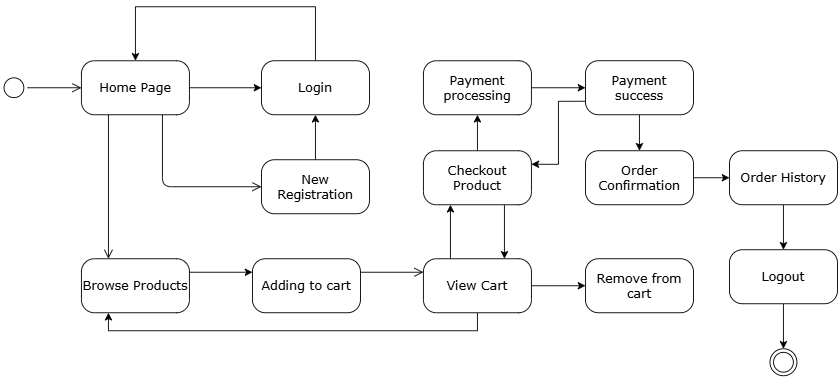

The diagram above was exported from draw.io. Its source (the exported page's mxGraphModel, read from the mxfile embedded in the PNG):
<mxGraphModel dx="1198" dy="686" grid="1" gridSize="10" guides="1" tooltips="1" connect="1" arrows="1" fold="1" page="1" pageScale="1" pageWidth="1100" pageHeight="850" background="none" math="0" shadow="0">
  <root>
    <mxCell id="0" />
    <mxCell id="1" parent="0" />
    <mxCell id="382b91b5511bd0f7-1" value="" style="ellipse;html=1;shape=startState;rounded=1;shadow=0;comic=0;labelBackgroundColor=none;fontFamily=Verdana;fontSize=14;align=center;direction=south;" parent="1" vertex="1">
      <mxGeometry x="150" y="135" width="30" height="30" as="geometry" />
    </mxCell>
    <mxCell id="ce5kAjT6tivNi5pcNXVg-11" style="edgeStyle=orthogonalEdgeStyle;rounded=0;orthogonalLoop=1;jettySize=auto;html=1;exitX=1;exitY=0.25;exitDx=0;exitDy=0;entryX=0;entryY=0.25;entryDx=0;entryDy=0;fontSize=14;" edge="1" parent="1" source="382b91b5511bd0f7-5" target="382b91b5511bd0f7-10">
      <mxGeometry relative="1" as="geometry" />
    </mxCell>
    <mxCell id="382b91b5511bd0f7-5" value="Browse Products" style="rounded=1;whiteSpace=wrap;html=1;arcSize=24;shadow=0;comic=0;labelBackgroundColor=none;fontFamily=Verdana;fontSize=14;align=center;" parent="1" vertex="1">
      <mxGeometry x="240" y="340" width="120" height="60" as="geometry" />
    </mxCell>
    <mxCell id="ce5kAjT6tivNi5pcNXVg-6" value="" style="edgeStyle=orthogonalEdgeStyle;rounded=0;orthogonalLoop=1;jettySize=auto;html=1;fontSize=14;" edge="1" parent="1" source="382b91b5511bd0f7-6" target="ce5kAjT6tivNi5pcNXVg-5">
      <mxGeometry relative="1" as="geometry" />
    </mxCell>
    <mxCell id="382b91b5511bd0f7-6" value="Home Page" style="rounded=1;whiteSpace=wrap;html=1;arcSize=24;shadow=0;comic=0;labelBackgroundColor=none;fontFamily=Verdana;fontSize=14;align=center;" parent="1" vertex="1">
      <mxGeometry x="240" y="120" width="120" height="60" as="geometry" />
    </mxCell>
    <mxCell id="ce5kAjT6tivNi5pcNXVg-9" value="" style="edgeStyle=orthogonalEdgeStyle;rounded=0;orthogonalLoop=1;jettySize=auto;html=1;fontSize=14;" edge="1" parent="1" source="382b91b5511bd0f7-7" target="ce5kAjT6tivNi5pcNXVg-5">
      <mxGeometry relative="1" as="geometry" />
    </mxCell>
    <mxCell id="382b91b5511bd0f7-7" value="New Registration" style="rounded=1;whiteSpace=wrap;html=1;arcSize=24;shadow=0;comic=0;labelBackgroundColor=none;fontFamily=Verdana;fontSize=14;align=center;" parent="1" vertex="1">
      <mxGeometry x="440" y="230" width="120" height="60" as="geometry" />
    </mxCell>
    <mxCell id="ce5kAjT6tivNi5pcNXVg-13" style="edgeStyle=orthogonalEdgeStyle;rounded=0;orthogonalLoop=1;jettySize=auto;html=1;exitX=0.5;exitY=1;exitDx=0;exitDy=0;entryX=0.25;entryY=1;entryDx=0;entryDy=0;fontSize=14;" edge="1" parent="1" source="382b91b5511bd0f7-9" target="382b91b5511bd0f7-5">
      <mxGeometry relative="1" as="geometry" />
    </mxCell>
    <mxCell id="ce5kAjT6tivNi5pcNXVg-15" value="" style="edgeStyle=orthogonalEdgeStyle;rounded=0;orthogonalLoop=1;jettySize=auto;html=1;fontSize=14;" edge="1" parent="1" source="382b91b5511bd0f7-9" target="ce5kAjT6tivNi5pcNXVg-14">
      <mxGeometry relative="1" as="geometry">
        <Array as="points">
          <mxPoint x="650" y="300" />
          <mxPoint x="650" y="300" />
        </Array>
      </mxGeometry>
    </mxCell>
    <mxCell id="ce5kAjT6tivNi5pcNXVg-17" value="" style="edgeStyle=orthogonalEdgeStyle;rounded=0;orthogonalLoop=1;jettySize=auto;html=1;fontSize=14;" edge="1" parent="1" source="382b91b5511bd0f7-9" target="ce5kAjT6tivNi5pcNXVg-16">
      <mxGeometry relative="1" as="geometry" />
    </mxCell>
    <mxCell id="382b91b5511bd0f7-9" value="View Cart" style="rounded=1;whiteSpace=wrap;html=1;arcSize=24;shadow=0;comic=0;labelBackgroundColor=none;fontFamily=Verdana;fontSize=14;align=center;" parent="1" vertex="1">
      <mxGeometry x="620" y="340" width="120" height="60" as="geometry" />
    </mxCell>
    <mxCell id="382b91b5511bd0f7-10" value="Adding to cart" style="rounded=1;whiteSpace=wrap;html=1;arcSize=24;shadow=0;comic=0;labelBackgroundColor=none;fontFamily=Verdana;fontSize=14;align=center;" parent="1" vertex="1">
      <mxGeometry x="430" y="340" width="120" height="60" as="geometry" />
    </mxCell>
    <mxCell id="2a3bc250acf0617d-9" style="edgeStyle=orthogonalEdgeStyle;html=1;labelBackgroundColor=none;endArrow=open;endSize=8;fontFamily=Verdana;fontSize=14;align=left;" parent="1" source="382b91b5511bd0f7-1" target="382b91b5511bd0f7-6" edge="1">
      <mxGeometry relative="1" as="geometry" />
    </mxCell>
    <mxCell id="2a3bc250acf0617d-10" style="edgeStyle=orthogonalEdgeStyle;html=1;labelBackgroundColor=none;endArrow=open;endSize=8;fontFamily=Verdana;fontSize=14;align=left;entryX=0;entryY=0.5;" parent="1" source="382b91b5511bd0f7-6" target="382b91b5511bd0f7-7" edge="1">
      <mxGeometry relative="1" as="geometry">
        <Array as="points">
          <mxPoint x="330" y="260" />
        </Array>
      </mxGeometry>
    </mxCell>
    <mxCell id="2a3bc250acf0617d-12" style="edgeStyle=orthogonalEdgeStyle;html=1;entryX=0.25;entryY=0;labelBackgroundColor=none;endArrow=open;endSize=8;fontFamily=Verdana;fontSize=14;align=left;entryDx=0;entryDy=0;exitX=0.25;exitY=1;exitDx=0;exitDy=0;" parent="1" source="382b91b5511bd0f7-6" target="382b91b5511bd0f7-5" edge="1">
      <mxGeometry relative="1" as="geometry">
        <mxPoint x="170" y="280" as="sourcePoint" />
      </mxGeometry>
    </mxCell>
    <mxCell id="2a3bc250acf0617d-15" style="edgeStyle=orthogonalEdgeStyle;html=1;exitX=1;exitY=0.25;entryX=0;entryY=0.25;labelBackgroundColor=none;endArrow=open;endSize=8;fontFamily=Verdana;fontSize=14;align=left;" parent="1" source="382b91b5511bd0f7-10" target="382b91b5511bd0f7-9" edge="1">
      <mxGeometry relative="1" as="geometry" />
    </mxCell>
    <mxCell id="24f968d109e7d6b4-3" value="" style="ellipse;html=1;shape=endState;rounded=1;shadow=0;comic=0;labelBackgroundColor=none;fontFamily=Verdana;fontSize=14;align=center;" parent="1" vertex="1">
      <mxGeometry x="1005" y="440" width="30" height="30" as="geometry" />
    </mxCell>
    <mxCell id="ce5kAjT6tivNi5pcNXVg-8" value="" style="edgeStyle=orthogonalEdgeStyle;rounded=0;orthogonalLoop=1;jettySize=auto;html=1;entryX=0.5;entryY=0;entryDx=0;entryDy=0;fontSize=14;" edge="1" parent="1" source="ce5kAjT6tivNi5pcNXVg-5" target="382b91b5511bd0f7-6">
      <mxGeometry relative="1" as="geometry">
        <mxPoint x="500" y="40" as="targetPoint" />
        <Array as="points">
          <mxPoint x="500" y="60" />
          <mxPoint x="300" y="60" />
        </Array>
      </mxGeometry>
    </mxCell>
    <mxCell id="ce5kAjT6tivNi5pcNXVg-5" value="Login" style="rounded=1;whiteSpace=wrap;html=1;arcSize=24;shadow=0;comic=0;labelBackgroundColor=none;fontFamily=Verdana;fontSize=14;align=center;" vertex="1" parent="1">
      <mxGeometry x="440" y="120" width="120" height="60" as="geometry" />
    </mxCell>
    <mxCell id="ce5kAjT6tivNi5pcNXVg-20" style="edgeStyle=orthogonalEdgeStyle;rounded=0;orthogonalLoop=1;jettySize=auto;html=1;exitX=0.75;exitY=1;exitDx=0;exitDy=0;entryX=0.75;entryY=0;entryDx=0;entryDy=0;fontSize=14;" edge="1" parent="1" source="ce5kAjT6tivNi5pcNXVg-14" target="382b91b5511bd0f7-9">
      <mxGeometry relative="1" as="geometry" />
    </mxCell>
    <mxCell id="ce5kAjT6tivNi5pcNXVg-37" value="" style="edgeStyle=orthogonalEdgeStyle;rounded=0;orthogonalLoop=1;jettySize=auto;html=1;fontSize=14;" edge="1" parent="1" source="ce5kAjT6tivNi5pcNXVg-14" target="ce5kAjT6tivNi5pcNXVg-36">
      <mxGeometry relative="1" as="geometry">
        <Array as="points">
          <mxPoint x="680" y="200" />
          <mxPoint x="680" y="200" />
        </Array>
      </mxGeometry>
    </mxCell>
    <mxCell id="ce5kAjT6tivNi5pcNXVg-14" value="Checkout Product" style="rounded=1;whiteSpace=wrap;html=1;arcSize=24;shadow=0;comic=0;labelBackgroundColor=none;fontFamily=Verdana;fontSize=14;align=center;" vertex="1" parent="1">
      <mxGeometry x="620" y="220" width="120" height="60" as="geometry" />
    </mxCell>
    <mxCell id="ce5kAjT6tivNi5pcNXVg-16" value="Remove from cart" style="rounded=1;whiteSpace=wrap;html=1;arcSize=24;shadow=0;comic=0;labelBackgroundColor=none;fontFamily=Verdana;fontSize=14;align=center;" vertex="1" parent="1">
      <mxGeometry x="800" y="340" width="120" height="60" as="geometry" />
    </mxCell>
    <mxCell id="ce5kAjT6tivNi5pcNXVg-22" value="" style="edgeStyle=orthogonalEdgeStyle;rounded=0;orthogonalLoop=1;jettySize=auto;html=1;fontSize=14;" edge="1" parent="1" source="ce5kAjT6tivNi5pcNXVg-18" target="ce5kAjT6tivNi5pcNXVg-21">
      <mxGeometry relative="1" as="geometry" />
    </mxCell>
    <mxCell id="ce5kAjT6tivNi5pcNXVg-18" value="Order Confirmation" style="rounded=1;whiteSpace=wrap;html=1;arcSize=24;shadow=0;comic=0;labelBackgroundColor=none;fontFamily=Verdana;fontSize=14;align=center;" vertex="1" parent="1">
      <mxGeometry x="800" y="220" width="120" height="60" as="geometry" />
    </mxCell>
    <mxCell id="ce5kAjT6tivNi5pcNXVg-25" value="" style="edgeStyle=orthogonalEdgeStyle;rounded=0;orthogonalLoop=1;jettySize=auto;html=1;fontSize=14;" edge="1" parent="1" source="ce5kAjT6tivNi5pcNXVg-21" target="ce5kAjT6tivNi5pcNXVg-24">
      <mxGeometry relative="1" as="geometry" />
    </mxCell>
    <mxCell id="ce5kAjT6tivNi5pcNXVg-21" value="Order History" style="rounded=1;whiteSpace=wrap;html=1;arcSize=24;shadow=0;comic=0;labelBackgroundColor=none;fontFamily=Verdana;fontSize=14;align=center;" vertex="1" parent="1">
      <mxGeometry x="960" y="220" width="120" height="60" as="geometry" />
    </mxCell>
    <mxCell id="ce5kAjT6tivNi5pcNXVg-34" style="edgeStyle=orthogonalEdgeStyle;rounded=0;orthogonalLoop=1;jettySize=auto;html=1;exitX=0.5;exitY=1;exitDx=0;exitDy=0;entryX=0.5;entryY=0;entryDx=0;entryDy=0;fontSize=14;" edge="1" parent="1" source="ce5kAjT6tivNi5pcNXVg-24" target="24f968d109e7d6b4-3">
      <mxGeometry relative="1" as="geometry" />
    </mxCell>
    <mxCell id="ce5kAjT6tivNi5pcNXVg-24" value="Logout" style="rounded=1;whiteSpace=wrap;html=1;arcSize=24;shadow=0;comic=0;labelBackgroundColor=none;fontFamily=Verdana;fontSize=14;align=center;" vertex="1" parent="1">
      <mxGeometry x="960" y="330" width="120" height="60" as="geometry" />
    </mxCell>
    <mxCell id="ce5kAjT6tivNi5pcNXVg-39" value="" style="edgeStyle=orthogonalEdgeStyle;rounded=0;orthogonalLoop=1;jettySize=auto;html=1;fontSize=14;" edge="1" parent="1" source="ce5kAjT6tivNi5pcNXVg-36" target="ce5kAjT6tivNi5pcNXVg-38">
      <mxGeometry relative="1" as="geometry" />
    </mxCell>
    <mxCell id="ce5kAjT6tivNi5pcNXVg-36" value="Payment processing" style="rounded=1;whiteSpace=wrap;html=1;arcSize=24;shadow=0;comic=0;labelBackgroundColor=none;fontFamily=Verdana;fontSize=14;align=center;" vertex="1" parent="1">
      <mxGeometry x="620" y="120" width="120" height="60" as="geometry" />
    </mxCell>
    <mxCell id="ce5kAjT6tivNi5pcNXVg-40" style="edgeStyle=orthogonalEdgeStyle;rounded=0;orthogonalLoop=1;jettySize=auto;html=1;exitX=0.5;exitY=1;exitDx=0;exitDy=0;entryX=0.5;entryY=0;entryDx=0;entryDy=0;fontSize=14;" edge="1" parent="1" source="ce5kAjT6tivNi5pcNXVg-38" target="ce5kAjT6tivNi5pcNXVg-18">
      <mxGeometry relative="1" as="geometry" />
    </mxCell>
    <mxCell id="ce5kAjT6tivNi5pcNXVg-43" style="edgeStyle=orthogonalEdgeStyle;rounded=0;orthogonalLoop=1;jettySize=auto;html=1;exitX=0;exitY=0.75;exitDx=0;exitDy=0;entryX=1;entryY=0.25;entryDx=0;entryDy=0;fontSize=14;" edge="1" parent="1" source="ce5kAjT6tivNi5pcNXVg-38" target="ce5kAjT6tivNi5pcNXVg-14">
      <mxGeometry relative="1" as="geometry" />
    </mxCell>
    <mxCell id="ce5kAjT6tivNi5pcNXVg-38" value="Payment success" style="rounded=1;whiteSpace=wrap;html=1;arcSize=24;shadow=0;comic=0;labelBackgroundColor=none;fontFamily=Verdana;fontSize=14;align=center;" vertex="1" parent="1">
      <mxGeometry x="800" y="120" width="120" height="60" as="geometry" />
    </mxCell>
  </root>
</mxGraphModel>